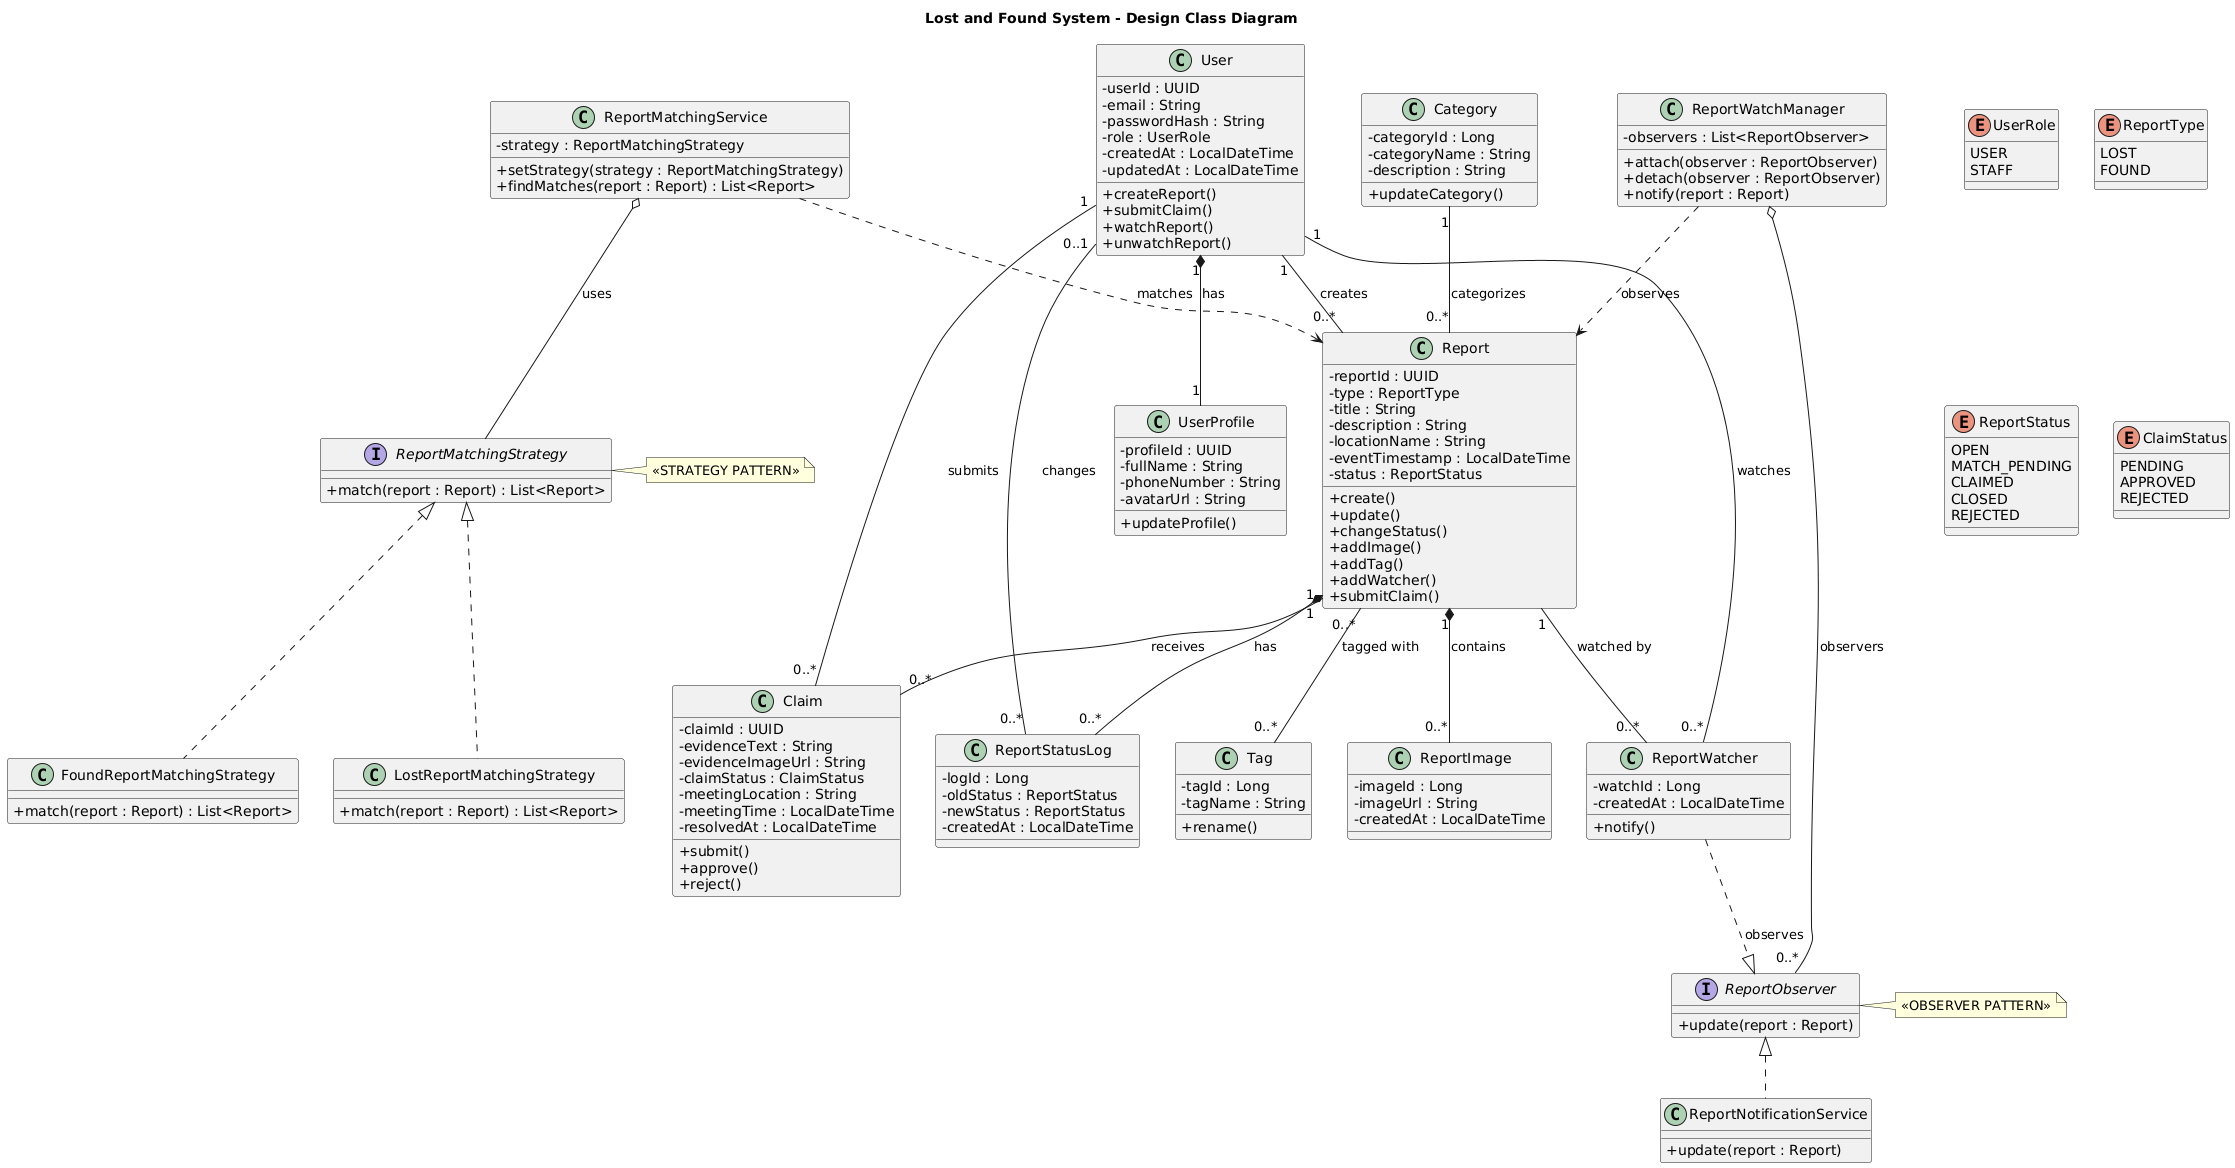

The diagram above was rendered by PlantUML. Its source (embedded in the PNG):
@startuml
title Lost and Found System - Design Class Diagram

skinparam classAttributeIconSize 0

' =========================
' Entity Classes
' =========================

class User {
    - userId : UUID
    - email : String
    - passwordHash : String
    - role : UserRole
    - createdAt : LocalDateTime
    - updatedAt : LocalDateTime

    + createReport()
    + submitClaim()
    + watchReport()
    + unwatchReport()
}

class UserProfile {
    - profileId : UUID
    - fullName : String
    - phoneNumber : String
    - avatarUrl : String

    + updateProfile()
}

class Category {
    - categoryId : Long
    - categoryName : String
    - description : String

    + updateCategory()
}

class Tag {
    - tagId : Long
    - tagName : String

    + rename()
}

class Report {
    - reportId : UUID
    - type : ReportType
    - title : String
    - description : String
    - locationName : String
    - eventTimestamp : LocalDateTime
    - status : ReportStatus

    + create()
    + update()
    + changeStatus()
    + addImage()
    + addTag()
    + addWatcher()
    + submitClaim()
}

class ReportImage {
    - imageId : Long
    - imageUrl : String
    - createdAt : LocalDateTime
}

class ReportStatusLog {
    - logId : Long
    - oldStatus : ReportStatus
    - newStatus : ReportStatus
    - createdAt : LocalDateTime
}

class ReportWatcher {
    - watchId : Long
    - createdAt : LocalDateTime

    + notify()
}

class Claim {
    - claimId : UUID
    - evidenceText : String
    - evidenceImageUrl : String
    - claimStatus : ClaimStatus
    - meetingLocation : String
    - meetingTime : LocalDateTime
    - resolvedAt : LocalDateTime

    + submit()
    + approve()
    + reject()
}

' =========================
' Enumerations
' =========================

enum UserRole {
    USER
    STAFF
}

enum ReportType {
    LOST
    FOUND
}

enum ReportStatus {
    OPEN
    MATCH_PENDING
    CLAIMED
    CLOSED
    REJECTED
}

enum ClaimStatus {
    PENDING
    APPROVED
    REJECTED
}

' =========================
' Entity Relationships
' =========================

User "1" *-- "1" UserProfile : has
User "1" -- "0..*" Report : creates
User "1" -- "0..*" Claim : submits
User "1" -- "0..*" ReportWatcher : watches
User "0..1" -- "0..*" ReportStatusLog : changes

Category "1" -- "0..*" Report : categorizes

Report "1" *-- "0..*" ReportImage : contains
Report "1" *-- "0..*" ReportStatusLog : has
Report "1" -- "0..*" ReportWatcher : watched by
Report "1" -- "0..*" Claim : receives
Report "0..*" -- "0..*" Tag : tagged with

' =================================================
' STRATEGY PATTERN
' =================================================

interface ReportMatchingStrategy {
    + match(report : Report) : List<Report>
}

class LostReportMatchingStrategy {
    + match(report : Report) : List<Report>
}

class FoundReportMatchingStrategy {
    + match(report : Report) : List<Report>
}

class ReportMatchingService {
    - strategy : ReportMatchingStrategy

    + setStrategy(strategy : ReportMatchingStrategy)
    + findMatches(report : Report) : List<Report>
}

ReportMatchingStrategy <|.. LostReportMatchingStrategy
ReportMatchingStrategy <|.. FoundReportMatchingStrategy
ReportMatchingService o-- ReportMatchingStrategy : uses
ReportMatchingService ..> Report : matches

note right of ReportMatchingStrategy
<<STRATEGY PATTERN>>
end note

' =================================================
' OBSERVER PATTERN
' =================================================

interface ReportObserver {
    + update(report : Report)
}

class ReportNotificationService {
    + update(report : Report)
}

class ReportWatchManager {
    - observers : List<ReportObserver>

    + attach(observer : ReportObserver)
    + detach(observer : ReportObserver)
    + notify(report : Report)
}

ReportObserver <|.. ReportNotificationService
ReportWatchManager o-- "0..*" ReportObserver : observers

ReportWatchManager ..> Report : observes
ReportWatcher ..|> ReportObserver : observes

note right of ReportObserver
<<OBSERVER PATTERN>>
end note
@enduml